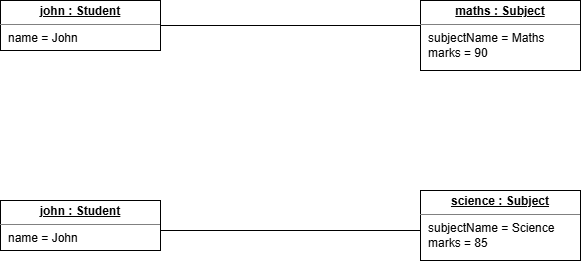

The diagram above was exported from draw.io. Its source (the exported page's mxGraphModel, read from the mxfile embedded in the PNG):
<mxGraphModel dx="1042" dy="527" grid="1" gridSize="10" guides="1" tooltips="1" connect="1" arrows="1" fold="1" page="1" pageScale="1" pageWidth="850" pageHeight="1100" math="0" shadow="0">
  <root>
    <mxCell id="0" />
    <mxCell id="1" parent="0" />
    <mxCell id="CW8-X6AEFS-bj25Hw56G-1" parent="1" style="verticalAlign=top;align=left;overflow=fill;html=1;whiteSpace=wrap;" value="&lt;p style=&quot;margin: 4px 0px 0px; text-align: center;&quot;&gt;&lt;b&gt;&lt;u&gt;john : Student&lt;/u&gt;&lt;/b&gt;&lt;/p&gt;&lt;hr size=&quot;1&quot; style=&quot;border-style:solid;&quot;&gt;&lt;p style=&quot;margin:0px;margin-left:8px;&quot;&gt;name = John&lt;br&gt;&lt;br&gt;&lt;/p&gt;" vertex="1">
      <mxGeometry height="50" width="160" x="80" y="80" as="geometry" />
    </mxCell>
    <mxCell id="CW8-X6AEFS-bj25Hw56G-2" parent="1" style="verticalAlign=top;align=left;overflow=fill;html=1;whiteSpace=wrap;" value="&lt;p style=&quot;margin: 4px 0px 0px; text-align: center;&quot;&gt;&lt;b&gt;&lt;u&gt;maths : Subject&lt;/u&gt;&lt;/b&gt;&lt;/p&gt;&lt;hr size=&quot;1&quot; style=&quot;border-style:solid;&quot;&gt;&lt;p style=&quot;margin:0px;margin-left:8px;&quot;&gt;subjectName = Maths&lt;/p&gt;&lt;p style=&quot;margin:0px;margin-left:8px;&quot;&gt;marks = 90&lt;/p&gt;" vertex="1">
      <mxGeometry height="70" width="160" x="500" y="80" as="geometry" />
    </mxCell>
    <mxCell id="CW8-X6AEFS-bj25Hw56G-3" parent="1" style="verticalAlign=top;align=left;overflow=fill;html=1;whiteSpace=wrap;" value="&lt;p style=&quot;margin: 4px 0px 0px; text-align: center;&quot;&gt;&lt;b&gt;&lt;u&gt;science : Subject&lt;/u&gt;&lt;/b&gt;&lt;/p&gt;&lt;hr size=&quot;1&quot; style=&quot;border-style:solid;&quot;&gt;&lt;p style=&quot;margin:0px;margin-left:8px;&quot;&gt;subjectName = Science&lt;/p&gt;&lt;p style=&quot;margin:0px;margin-left:8px;&quot;&gt;marks = 85&lt;/p&gt;" vertex="1">
      <mxGeometry height="70" width="160" x="500" y="270" as="geometry" />
    </mxCell>
    <mxCell id="CW8-X6AEFS-bj25Hw56G-5" parent="1" style="line;strokeWidth=1;fillColor=none;align=left;verticalAlign=middle;spacingTop=-1;spacingLeft=3;spacingRight=3;rotatable=0;labelPosition=right;points=[];portConstraint=eastwest;strokeColor=inherit;" value="" vertex="1">
      <mxGeometry height="8" width="260" x="240" y="101" as="geometry" />
    </mxCell>
    <mxCell id="CW8-X6AEFS-bj25Hw56G-6" parent="1" style="line;strokeWidth=1;fillColor=none;align=left;verticalAlign=middle;spacingTop=-1;spacingLeft=3;spacingRight=3;rotatable=0;labelPosition=right;points=[];portConstraint=eastwest;strokeColor=inherit;" value="" vertex="1">
      <mxGeometry height="20" width="260" x="240" y="300" as="geometry" />
    </mxCell>
    <mxCell id="CW8-X6AEFS-bj25Hw56G-7" parent="1" style="verticalAlign=top;align=left;overflow=fill;html=1;whiteSpace=wrap;" value="&lt;p style=&quot;margin: 4px 0px 0px; text-align: center;&quot;&gt;&lt;b&gt;&lt;u&gt;john : Student&lt;/u&gt;&lt;/b&gt;&lt;/p&gt;&lt;hr size=&quot;1&quot; style=&quot;border-style:solid;&quot;&gt;&lt;p style=&quot;margin:0px;margin-left:8px;&quot;&gt;name = John&lt;br&gt;&lt;br&gt;&lt;/p&gt;" vertex="1">
      <mxGeometry height="50" width="160" x="80" y="280" as="geometry" />
    </mxCell>
  </root>
</mxGraphModel>